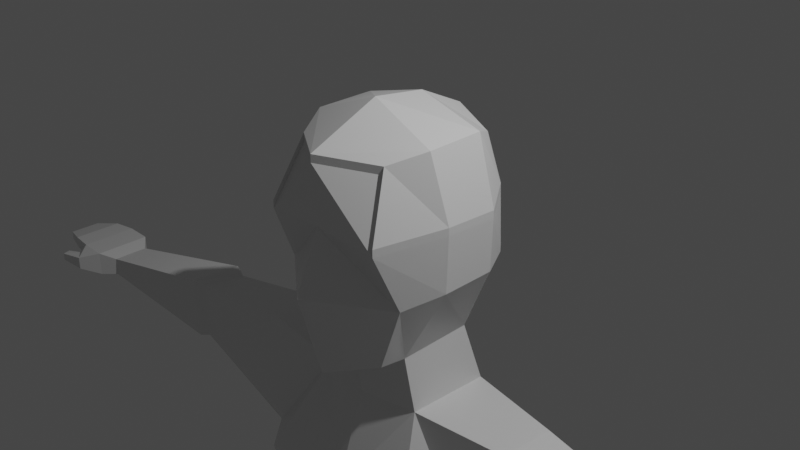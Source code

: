 # Source: lowPolyChracter.blend  (saved by Blender 2.82.7; exported with 4.5.12 LTS)
import bpy
from mathutils import Matrix  # noqa: F401  (used for matrix-valued properties, if any)

bpy.ops.wm.read_factory_settings(use_empty=True)
scene = bpy.context.scene
scene.name = 'Scene'

# ---- collections
col_collection = bpy.data.collections.new('Collection'); scene.collection.children.link(col_collection)

# ---- materials (node trees are filled in below, after node groups)
mat_material = bpy.data.materials.new('Material')
mat_material.alpha_threshold = 0.0
mat_material.use_transparent_shadow = False
mat_material.line_color = (0.0, 0.0, 0.0, 1.0)

# ---- material node trees
mat_material.use_nodes = True; mat_material.node_tree.nodes.clear()
_N = mat_material.node_tree.nodes; _L = mat_material.node_tree.links
n0 = _N.new('ShaderNodeOutputMaterial'); n0.name = 'Material Output'; n0.location = (300, 300)
n1 = _N.new('ShaderNodeBsdfPrincipled'); n1.name = 'Principled BSDF'; n1.location = (10, 300)
n1.distribution = 'GGX'
n1.subsurface_method = 'BURLEY'
n1.inputs[2].default_value = 0.4
n1.inputs[3].default_value = 1.45
n1.inputs[27].default_value = (0.0, 0.0, 0.0, 1.0)
n1.inputs[28].default_value = 1.0
_L.new(n1.outputs[0], n0.inputs[0])
n0.is_active_output = True

# ---- world
world_world = bpy.data.worlds.new('World'); scene.world = world_world
world_world.use_nodes = True; world_world.node_tree.nodes.clear()
_N = world_world.node_tree.nodes; _L = world_world.node_tree.links
n0 = _N.new('ShaderNodeOutputWorld'); n0.name = 'World Output'; n0.location = (300, 300)
n1 = _N.new('ShaderNodeBackground'); n1.name = 'Background'; n1.location = (10, 300)
n1.inputs[0].default_value = (0.05088, 0.05088, 0.05088, 1.0)
_L.new(n1.outputs[0], n0.inputs[0])
n0.is_active_output = True
world_world.color = (0.05088, 0.05088, 0.05088)
world_world.use_sun_shadow = False
world_world.sun_shadow_jitter_overblur = 0.0

# ---- cameras
cam_camera = bpy.data.cameras.new('Camera')
cam_camera.clip_end = 100.0
cam_camera.ortho_scale = 7.314

# ---- lights
light_light = bpy.data.lights.new('Light', 'POINT')
light_light.transmission_factor = 0.0
light_light.energy = 1000.0
light_light.shadow_soft_size = 0.1
light_light.shadow_maximum_resolution = 0.006
light_light.use_absolute_resolution = True

# ---- meshes
me_cube = bpy.data.meshes.new('Cube')
me_cube.from_pydata([(0.5266, 0.643, -0.9406), (0.5744, -0.7277, 0.8835), (0.5246, -0.7379, -1.207), (0.796, -0.7379, -0.457), (0.731, -1.02, 0.2007), (0.7682, 0.6933, -0.3294), (0.7358, 0.6901, 0.3379), (0.0, 0.9198, -0.9403), (0.0, -1.11, 0.9424), (0.0, -1.064, -1.381), (0.0, 1.019, -0.3559), (0.0, -1.064, 0.2761), (0.0, -1.343, -0.4047), (0.5584, -0.4519, -1.214), (0.6078, 0.3596, -1.139), (0.0, 0.5443, -1.228), (0.0, -0.6107, -1.318), (0.9806, 0.3058, -0.3333), (0.9806, -0.3081, -0.3508), (1.0, 0.3058, 0.2564), (1.0, -0.3081, 0.2761), (0.6667, -0.411, -1.833), (0.7226, 0.5169, -1.799), (0.0, 0.6479, -1.796), (0.0, -0.5479, -1.845), (1.025, -0.9884, -2.898), (0.9591, 0.8577, -2.599), (0.0, 0.8373, -2.599), (0.0, -0.8908, -2.879), (1.769, -0.2791, -1.836), (1.83, 0.3347, -1.812), (1.527, -0.496, -3.039), (1.627, 0.5535, -3.051), (0.5465, -0.7169, -6.124), (0.6649, 0.7253, -5.6), (0.0, 0.8077, -5.718), (0.0, -0.8121, -6.206), (1.177, -0.4688, -5.263), (1.201, 0.4591, -5.263), (0.7603, 0.6455, -3.601), (0.0, 0.736, -3.601), (1.005, -0.7897, -3.634), (1.48, -0.4688, -3.601), (1.52, 0.4591, -3.601), (0.0, -0.7591, -3.655), (5.207, -0.4825, -2.32), (5.201, -0.02534, -2.313), (5.207, -0.4825, -2.555), (5.201, -0.02534, -2.555), (3.344, -0.2501, -2.798), (3.423, -0.2501, -2.079), (3.23, 0.2909, -2.766), (3.311, 0.31, -2.12), (3.491, -0.2939, -2.848), (3.362, 0.3331, -2.825), (3.565, -0.2896, -2.061), (3.452, 0.3395, -2.043), (5.408, -0.6195, -2.262), (5.402, 0.1117, -2.254), (5.408, -0.6195, -2.583), (5.402, 0.1117, -2.583), (5.781, -0.6152, -2.265), (5.775, 0.116, -2.258), (5.781, -0.6152, -2.47), (5.775, 0.116, -2.47), (6.112, -0.5728, -2.286), (6.106, 0.07365, -2.282), (6.112, -0.5728, -2.446), (6.106, 0.07365, -2.446), (5.65, -0.8137, -2.353), (5.65, -0.8137, -2.522), (5.828, -0.6986, -2.369), (5.828, -0.6986, -2.505), (5.981, -0.8725, -2.389), (5.981, -0.8725, -2.486), (6.026, -0.7638, -2.398), (6.026, -0.7638, -2.477), (6.498, -0.4532, -2.381), (6.494, -0.046, -2.378), (6.498, -0.4532, -2.492), (6.494, -0.046, -2.492), (0.2055, -1.004, -7.299), (0.5583, 1.076, -6.466), (0.0, 1.036, -5.765), (0.0, -0.9621, -6.936), (1.45, -0.7057, -6.222), (1.463, 0.6427, -6.224), (0.2055, -1.004, -7.299), (0.3048, 1.034, -7.505), (0.0, 1.006, -7.404), (0.0, -1.008, -7.292), (1.541, -0.7057, -7.17), (1.554, 0.6427, -7.172), (0.7827, -0.5125, -12.66), (0.6313, 0.5922, -12.64), (1.785, -0.3436, -12.68), (1.664, 0.6382, -12.65), (0.5067, -0.8976, -9.165), (1.516, -0.6725, -9.179), (1.541, 0.1835, -9.504), (0.4193, 0.4368, -9.499), (0.7092, -1.013, -9.946), (1.622, 0.2164, -9.785), (1.422, -0.8407, -9.864), (0.3848, 0.4959, -9.78), (0.7862, -0.478, -13.17), (0.639, 0.5969, -13.18), (1.761, -0.3137, -13.19), (1.644, 0.6417, -13.19), (0.9138, -1.175, -12.86), (1.848, -1.018, -12.87), (0.8938, -1.398, -13.17), (1.869, -1.234, -13.19), (0.8537, -0.4489, -12.51), (1.596, 0.531, -12.51), (1.692, -0.3023, -12.51), (0.7174, 0.5005, -12.51), (0.0, 0.8492, 1.043), (0.0, 1.011, 0.4137), (0.5744, -0.7277, 0.9716), (0.731, -1.02, 0.2888), (0.7358, 0.6901, 0.426), (0.7682, 0.6933, -0.2414), (0.7829, -0.3481, 1.077), (0.5523, 0.6729, 0.9278), (0.0, -1.11, 1.03), (0.0, 1.019, -0.2679), (0.0, -0.3081, 1.387), (1.0, -0.3081, 0.3641), (0.7748, 0.3158, 1.087), (0.0, 0.3058, 1.306), (1.0, 0.3058, 0.3445), (0.7024, 0.6932, -4.797), (0.7613, -0.6646, -4.832), (1.233, 0.4591, -4.584), (0.0, -0.6843, -5.03), (0.0, 0.7789, -4.867), (1.203, -0.4688, -4.584)], [], [(7, 10, 5, 0), (2, 3, 12, 9), (16, 13, 2, 9), (1, 4, 120, 119), (20, 19, 131, 128), (13, 18, 3, 2), (3, 4, 11, 12), (4, 1, 8, 11), (8, 1, 119, 125), (18, 20, 4, 3), (5, 6, 19, 17), (17, 19, 20, 18), (6, 5, 122, 121), (19, 6, 121, 131), (0, 5, 17, 14), (14, 17, 18, 13), (5, 10, 126, 122), (4, 20, 128, 120), (7, 0, 14, 15), (15, 14, 22, 23), (23, 22, 26, 27), (14, 13, 21, 22), (13, 16, 24, 21), (137, 133, 33, 37), (21, 25, 31, 29), (21, 24, 28, 25), (55, 53, 47, 45), (22, 21, 29, 30), (26, 22, 30, 32), (136, 132, 34, 35), (34, 38, 86, 82), (33, 36, 84, 81), (132, 134, 38, 34), (133, 135, 36, 33), (134, 137, 37, 38), (32, 31, 42, 43), (25, 28, 44, 41), (26, 32, 43, 39), (27, 26, 39, 40), (31, 25, 41, 42), (48, 46, 58, 60), (53, 54, 48, 47), (56, 55, 45, 46), (54, 56, 46, 48), (32, 30, 52, 51), (30, 29, 50, 52), (31, 32, 51, 49), (29, 31, 49, 50), (51, 52, 56, 54), (52, 50, 55, 56), (49, 51, 54, 53), (50, 49, 53, 55), (58, 57, 61, 62), (46, 45, 57, 58), (45, 47, 59, 57), (47, 48, 60, 59), (61, 63, 67, 65), (63, 61, 71, 72), (59, 60, 64, 63), (60, 58, 62, 64), (68, 66, 78, 80), (63, 64, 68, 67), (64, 62, 66, 68), (62, 61, 65, 66), (70, 72, 76, 74), (57, 59, 70, 69), (59, 63, 72, 70), (61, 57, 69, 71), (73, 74, 76, 75), (72, 71, 75, 76), (71, 69, 73, 75), (69, 70, 74, 73), (78, 77, 79, 80), (66, 65, 77, 78), (65, 67, 79, 77), (67, 68, 80, 79), (81, 84, 90, 87), (85, 81, 87, 91), (38, 37, 85, 86), (35, 34, 82, 83), (37, 33, 81, 85), (89, 88, 87, 90), (115, 113, 93, 95), (82, 86, 92, 88), (86, 85, 91, 92), (83, 82, 88, 89), (94, 96, 108, 106), (116, 114, 96, 94), (114, 115, 95, 96), (113, 116, 94, 93), (87, 88, 100, 97), (92, 91, 98, 99), (88, 92, 99, 100), (91, 87, 97, 98), (97, 100, 104, 101), (99, 98, 103, 102), (100, 99, 102, 104), (98, 97, 101, 103), (105, 106, 108, 107), (96, 95, 107, 108), (107, 95, 110, 112), (93, 94, 106, 105), (110, 109, 111, 112), (105, 107, 112, 111), (95, 93, 109, 110), (93, 105, 111, 109), (101, 104, 116, 113), (102, 103, 115, 114), (104, 102, 114, 116), (103, 101, 113, 115), (126, 118, 121, 122), (128, 123, 119, 120), (118, 117, 124, 121), (123, 127, 125, 119), (124, 117, 130, 129), (129, 130, 127, 123), (121, 124, 129, 131), (131, 129, 123, 128), (43, 42, 137, 134), (41, 44, 135, 133), (39, 43, 134, 132), (40, 39, 132, 136), (42, 41, 133, 137)])
_uv = me_cube.uv_layers.new(name='UVMap')
_uv.uv.foreach_set('vector', [0.375, 0.375, 0.4583, 0.375, 0.4583, 0.5, 0.375, 0.5, 0.375, 0.75, 0.4583, 0.75, 0.4583, 0.875, 0.375, 0.875, 0.25, 0.6667, 0.375, 0.6667, 0.375, 0.75, 0.25, 0.75, 0.625, 0.75, 0.5417, 0.75, 0.5417, 0.75, 0.625, 0.75, 0.5417, 0.6667, 0.5417, 0.5833, 0.5417, 0.5833, 0.5417, 0.6667, 0.375, 0.6667, 0.4583, 0.6667, 0.4583, 0.75, 0.375, 0.75, 0.4583, 0.75, 0.5417, 0.75, 0.5417, 0.875, 0.4583, 0.875, 0.5417, 0.75, 0.625, 0.75, 0.625, 0.875, 0.5417, 0.875, 0.625, 0.875, 0.625, 0.75, 0.625, 0.75, 0.625, 0.875, 0.4583, 0.6667, 0.5417, 0.6667, 0.5417, 0.75, 0.4583, 0.75, 0.4583, 0.5, 0.5417, 0.5, 0.5417, 0.5833, 0.4583, 0.5833, 0.4583, 0.5833, 0.5417, 0.5833, 0.5417, 0.6667, 0.4583, 0.6667, 0.5417, 0.5, 0.4583, 0.5, 0.4583, 0.5, 0.5417, 0.5, 0.5417, 0.5833, 0.5417, 0.5, 0.5417, 0.5, 0.5417, 0.5833, 0.375, 0.5, 0.4583, 0.5, 0.4583, 0.5833, 0.375, 0.5833, 0.375, 0.5833, 0.4583, 0.5833, 0.4583, 0.6667, 0.375, 0.6667, 0.4583, 0.5, 0.4583, 0.375, 0.4583, 0.375, 0.4583, 0.5, 0.5417, 0.75, 0.5417, 0.6667, 0.5417, 0.6667, 0.5417, 0.75, 0.25, 0.5, 0.375, 0.5, 0.375, 0.5833, 0.25, 0.5833, 0.25, 0.5833, 0.375, 0.5833, 0.375, 0.5833, 0.25, 0.5833, 0.25, 0.5833, 0.375, 0.5833, 0.375, 0.5833, 0.25, 0.5833, 0.375, 0.5833, 0.375, 0.6667, 0.375, 0.6667, 0.375, 0.5833, 0.375, 0.6667, 0.25, 0.6667, 0.25, 0.6667, 0.375, 0.6667, 0.375, 0.6667, 0.375, 0.6667, 0.375, 0.6667, 0.375, 0.6667, 0.375, 0.6667, 0.375, 0.6667, 0.375, 0.6667, 0.375, 0.6667, 0.375, 0.6667, 0.25, 0.6667, 0.25, 0.6667, 0.375, 0.6667, 0.375, 0.6667, 0.375, 0.6667, 0.375, 0.6667, 0.375, 0.6667, 0.375, 0.5833, 0.375, 0.6667, 0.375, 0.6667, 0.375, 0.5833, 0.375, 0.5833, 0.375, 0.5833, 0.375, 0.5833, 0.375, 0.5833, 0.25, 0.5833, 0.375, 0.5833, 0.375, 0.5833, 0.25, 0.5833, 0.375, 0.5833, 0.375, 0.5833, 0.375, 0.5833, 0.375, 0.5833, 0.375, 0.6667, 0.25, 0.6667, 0.25, 0.6667, 0.375, 0.6667, 0.375, 0.5833, 0.375, 0.5833, 0.375, 0.5833, 0.375, 0.5833, 0.375, 0.6667, 0.25, 0.6667, 0.25, 0.6667, 0.375, 0.6667, 0.375, 0.5833, 0.375, 0.6667, 0.375, 0.6667, 0.375, 0.5833, 0.375, 0.5833, 0.375, 0.6667, 0.375, 0.6667, 0.375, 0.5833, 0.375, 0.6667, 0.25, 0.6667, 0.25, 0.6667, 0.375, 0.6667, 0.375, 0.5833, 0.375, 0.5833, 0.375, 0.5833, 0.375, 0.5833, 0.25, 0.5833, 0.375, 0.5833, 0.375, 0.5833, 0.25, 0.5833, 0.375, 0.6667, 0.375, 0.6667, 0.375, 0.6667, 0.375, 0.6667, 0.375, 0.5833, 0.375, 0.5833, 0.375, 0.5833, 0.375, 0.5833, 0.375, 0.6667, 0.375, 0.5833, 0.375, 0.5833, 0.375, 0.6667, 0.375, 0.5833, 0.375, 0.6667, 0.375, 0.6667, 0.375, 0.5833, 0.375, 0.5833, 0.375, 0.5833, 0.375, 0.5833, 0.375, 0.5833, 0.375, 0.5833, 0.375, 0.5833, 0.375, 0.5833, 0.375, 0.5833, 0.375, 0.5833, 0.375, 0.6667, 0.375, 0.6667, 0.375, 0.5833, 0.375, 0.6667, 0.375, 0.5833, 0.375, 0.5833, 0.375, 0.6667, 0.375, 0.6667, 0.375, 0.6667, 0.375, 0.6667, 0.375, 0.6667, 0.375, 0.5833, 0.375, 0.5833, 0.375, 0.5833, 0.375, 0.5833, 0.375, 0.5833, 0.375, 0.6667, 0.375, 0.6667, 0.375, 0.5833, 0.375, 0.6667, 0.375, 0.5833, 0.375, 0.5833, 0.375, 0.6667, 0.375, 0.6667, 0.375, 0.6667, 0.375, 0.6667, 0.375, 0.6667, 0.375, 0.5833, 0.375, 0.6667, 0.375, 0.6667, 0.375, 0.5833, 0.375, 0.5833, 0.375, 0.6667, 0.375, 0.6667, 0.375, 0.5833, 0.375, 0.6667, 0.375, 0.6667, 0.375, 0.6667, 0.375, 0.6667, 0.375, 0.6667, 0.375, 0.5833, 0.375, 0.5833, 0.375, 0.6667, 0.375, 0.6667, 0.375, 0.6667, 0.375, 0.6667, 0.375, 0.6667, 0.375, 0.6667, 0.375, 0.6667, 0.375, 0.6667, 0.375, 0.6667, 0.375, 0.6667, 0.375, 0.5833, 0.375, 0.5833, 0.375, 0.6667, 0.375, 0.5833, 0.375, 0.5833, 0.375, 0.5833, 0.375, 0.5833, 0.375, 0.5833, 0.375, 0.5833, 0.375, 0.5833, 0.375, 0.5833, 0.375, 0.6667, 0.375, 0.5833, 0.375, 0.5833, 0.375, 0.6667, 0.375, 0.5833, 0.375, 0.5833, 0.375, 0.5833, 0.375, 0.5833, 0.375, 0.5833, 0.375, 0.6667, 0.375, 0.6667, 0.375, 0.5833, 0.375, 0.6667, 0.375, 0.6667, 0.375, 0.6667, 0.375, 0.6667, 0.375, 0.6667, 0.375, 0.6667, 0.375, 0.6667, 0.375, 0.6667, 0.375, 0.6667, 0.375, 0.6667, 0.375, 0.6667, 0.375, 0.6667, 0.375, 0.6667, 0.375, 0.6667, 0.375, 0.6667, 0.375, 0.6667, 0.375, 0.6667, 0.375, 0.6667, 0.375, 0.6667, 0.375, 0.6667, 0.375, 0.6667, 0.375, 0.6667, 0.375, 0.6667, 0.375, 0.6667, 0.375, 0.6667, 0.375, 0.6667, 0.375, 0.6667, 0.375, 0.6667, 0.375, 0.6667, 0.375, 0.6667, 0.375, 0.6667, 0.375, 0.6667, 0.375, 0.5833, 0.375, 0.6667, 0.375, 0.6667, 0.375, 0.5833, 0.375, 0.5833, 0.375, 0.6667, 0.375, 0.6667, 0.375, 0.5833, 0.375, 0.6667, 0.375, 0.6667, 0.375, 0.6667, 0.375, 0.6667, 0.375, 0.6667, 0.375, 0.5833, 0.375, 0.5833, 0.375, 0.6667, 0.375, 0.6667, 0.25, 0.6667, 0.25, 0.6667, 0.375, 0.6667, 0.375, 0.6667, 0.375, 0.6667, 0.375, 0.6667, 0.375, 0.6667, 0.375, 0.5833, 0.375, 0.6667, 0.375, 0.6667, 0.375, 0.5833, 0.25, 0.5833, 0.375, 0.5833, 0.375, 0.5833, 0.25, 0.5833, 0.375, 0.6667, 0.375, 0.6667, 0.375, 0.6667, 0.375, 0.6667, 0.25, 0.5833, 0.375, 0.5833, 0.375, 0.6667, 0.25, 0.6667, 0.375, 0.6667, 0.375, 0.6667, 0.375, 0.6667, 0.375, 0.6667, 0.375, 0.5833, 0.375, 0.5833, 0.375, 0.5833, 0.375, 0.5833, 0.375, 0.5833, 0.375, 0.6667, 0.375, 0.6667, 0.375, 0.5833, 0.25, 0.5833, 0.375, 0.5833, 0.375, 0.5833, 0.25, 0.5833, 0.375, 0.5833, 0.375, 0.5833, 0.375, 0.5833, 0.375, 0.5833, 0.375, 0.5833, 0.375, 0.5833, 0.375, 0.5833, 0.375, 0.5833, 0.375, 0.5833, 0.375, 0.6667, 0.375, 0.6667, 0.375, 0.5833, 0.375, 0.6667, 0.375, 0.5833, 0.375, 0.5833, 0.375, 0.6667, 0.375, 0.6667, 0.375, 0.5833, 0.375, 0.5833, 0.375, 0.6667, 0.375, 0.5833, 0.375, 0.6667, 0.375, 0.6667, 0.375, 0.5833, 0.375, 0.5833, 0.375, 0.5833, 0.375, 0.5833, 0.375, 0.5833, 0.375, 0.6667, 0.375, 0.6667, 0.375, 0.6667, 0.375, 0.6667, 0.375, 0.6667, 0.375, 0.5833, 0.375, 0.5833, 0.375, 0.6667, 0.375, 0.5833, 0.375, 0.6667, 0.375, 0.6667, 0.375, 0.5833, 0.375, 0.5833, 0.375, 0.5833, 0.375, 0.5833, 0.375, 0.5833, 0.375, 0.6667, 0.375, 0.6667, 0.375, 0.6667, 0.375, 0.6667, 0.375, 0.6667, 0.375, 0.5833, 0.375, 0.5833, 0.375, 0.6667, 0.375, 0.5833, 0.375, 0.6667, 0.375, 0.6667, 0.375, 0.5833, 0.375, 0.6667, 0.375, 0.6667, 0.375, 0.6667, 0.375, 0.6667, 0.375, 0.6667, 0.375, 0.5833, 0.375, 0.5833, 0.375, 0.6667, 0.375, 0.6667, 0.375, 0.6667, 0.375, 0.6667, 0.375, 0.6667, 0.375, 0.6667, 0.375, 0.6667, 0.375, 0.6667, 0.375, 0.6667, 0.375, 0.6667, 0.375, 0.6667, 0.375, 0.6667, 0.375, 0.6667, 0.375, 0.6667, 0.375, 0.6667, 0.375, 0.6667, 0.375, 0.6667, 0.375, 0.6667, 0.375, 0.5833, 0.375, 0.5833, 0.375, 0.6667, 0.375, 0.5833, 0.375, 0.6667, 0.375, 0.6667, 0.375, 0.5833, 0.375, 0.5833, 0.375, 0.5833, 0.375, 0.5833, 0.375, 0.5833, 0.375, 0.6667, 0.375, 0.6667, 0.375, 0.6667, 0.375, 0.6667, 0.4583, 0.375, 0.5427, 0.3787, 0.5417, 0.5, 0.4583, 0.5, 0.5417, 0.6667, 0.625, 0.6667, 0.625, 0.75, 0.5417, 0.75, 0.5427, 0.3787, 0.625, 0.375, 0.625, 0.5, 0.5417, 0.5, 0.625, 0.6667, 0.75, 0.6667, 0.75, 0.75, 0.625, 0.75, 0.625, 0.5, 0.75, 0.5, 0.75, 0.5833, 0.625, 0.5833, 0.625, 0.5833, 0.75, 0.5833, 0.75, 0.6667, 0.625, 0.6667, 0.5417, 0.5, 0.625, 0.5, 0.625, 0.5833, 0.5417, 0.5833, 0.5417, 0.5833, 0.625, 0.5833, 0.625, 0.6667, 0.5417, 0.6667, 0.375, 0.5833, 0.375, 0.6667, 0.375, 0.6667, 0.375, 0.5833, 0.375, 0.6667, 0.25, 0.6667, 0.25, 0.6667, 0.375, 0.6667, 0.375, 0.5833, 0.375, 0.5833, 0.375, 0.5833, 0.375, 0.5833, 0.25, 0.5833, 0.375, 0.5833, 0.375, 0.5833, 0.25, 0.5833, 0.375, 0.6667, 0.375, 0.6667, 0.375, 0.6667, 0.375, 0.6667])
me_cube.materials.append(mat_material)
me_cube.use_remesh_preserve_volume = False
me_cube.use_remesh_preserve_attributes = False
me_cube.use_mirror_vertex_groups = False
me_cube.update()
arm_armature = bpy.data.armatures.new('Armature')  # bones are not reproduced

# ---- objects
ob_cube = bpy.data.objects.new('Cube', me_cube)
ob_light = bpy.data.objects.new('Light', light_light)
ob_camera = bpy.data.objects.new('Camera', cam_camera)
ob_armature = bpy.data.objects.new('Armature', arm_armature)

# ---- transforms, parenting, visibility, modifiers, constraints
ob_cube.parent = ob_armature
ob_cube.matrix_parent_inverse = Matrix(((1.0, -0.0, 0.0, 0.00208), (-0.0, 1.0, -0.0, 0.9718), (-0.0, -0.0, 1.0, 5.799), (-0.0, 0.0, -0.0, 1.0)))
ob_cube.location = (0.0, 0.0, 0.0)
ob_cube.lock_rotations_4d = False
ob_cube.empty_display_type = 'ARROWS'
ob_cube.lineart.crease_threshold = 0.0
_vg = ob_cube.vertex_groups.new(name='Hips')
for _i, _w in zip([33, 34, 35, 36, 37, 38, 81, 82, 83, 84, 85, 86, 87, 88, 89, 90, 91, 92, 97, 100, 132, 133, 135, 136], [0.5879, 0.2083, 0.6536, 0.685, 0.151, 0.08335, 0.8681, 0.7102, 0.7153, 0.8008, 0.153, 0.1377, 0.7277, 0.8115, 0.8279, 0.7661, 0.08092, 0.07438, 0.03558, 0.05282, 0.01905, 0.07801, 0.1212, 0.08689]): _vg.add([_i], _w, 'REPLACE')
_vg = ob_cube.vertex_groups.new(name='Waist')
for _i, _w in zip([25, 28, 32, 33, 34, 35, 36, 37, 38, 39, 40, 41, 42, 43, 44, 81, 82, 83, 84, 85, 86, 89, 132, 133, 134, 135, 136, 137], [0.02681, 0.03703, 0.02835, 0.2655, 0.6713, 0.2753, 0.2169, 0.5907, 0.7172, 0.1249, 0.09099, 0.1375, 0.1427, 0.1373, 0.1241, 0.03437, 0.1208, 0.2051, 0.06891, 0.1799, 0.1831, 0.02521, 0.8507, 0.72, 0.7149, 0.7411, 0.8023, 0.696]): _vg.add([_i], _w, 'REPLACE')
_vg = ob_cube.vertex_groups.new(name='Chest')
for _i, _w in zip([0, 2, 7, 9, 13, 14, 15, 16, 21, 22, 23, 24, 25, 26, 27, 28, 29, 30, 31, 32, 38, 39, 40, 41, 42, 43, 44, 132, 133, 134, 135, 136, 137], [0.05021, 0.06694, 0.02645, 0.06244, 0.114, 0.09558, 0.07424, 0.1019, 0.6304, 0.5561, 0.2343, 0.215, 0.1398, 0.2259, 0.702, 0.6513, 0.00982, 0.005324, 0.003681, 0.05828, 0.0006082, 0.6457, 0.8214, 0.1615, 0.08155, 0.1566, 0.6648, 0.05919, 0.05125, 0.08275, 0.08609, 0.08203, 0.04245]): _vg.add([_i], _w, 'REPLACE')
_vg = ob_cube.vertex_groups.new(name='Neck')
for _i, _w in zip([0, 2, 7, 9, 13, 14, 15, 16, 21, 22, 23, 24, 27, 28], [0.004498, 0.05047, 0.05618, 0.09412, 0.03171, 0.01277, 0.1248, 0.1987, 0.08242, 0.08806, 0.5271, 0.5594, 0.1096, 0.08783]): _vg.add([_i], _w, 'REPLACE')
_vg = ob_cube.vertex_groups.new(name='Head')
for _i, _w in zip([0, 1, 2, 3, 4, 5, 6, 7, 8, 9, 10, 11, 12, 13, 14, 15, 16, 17, 18, 19, 20, 21, 22, 23, 24, 26, 27, 28, 117, 118, 119, 120, 121, 122, 123, 124, 125, 126, 127, 128, 129, 130, 131], [0.9065, 0.9941, 0.865, 0.9598, 0.9842, 0.9652, 0.9859, 0.8952, 0.9923, 0.8265, 0.9529, 0.9816, 0.9496, 0.8159, 0.8414, 0.7816, 0.6712, 0.9676, 0.9676, 0.9872, 0.9884, 0.1326, 0.1538, 0.1849, 0.1644, 0.0008268, 0.03277, 0.01089, 0.9932, 0.9824, 0.9951, 0.9854, 0.9886, 0.9679, 0.9969, 0.9944, 0.9932, 0.9586, 0.9992, 0.9901, 0.9963, 0.9982, 0.9891]): _vg.add([_i], _w, 'REPLACE')
_vg = ob_cube.vertex_groups.new(name='Shoulder.L')
for _i, _w in zip([21, 22, 23, 24, 25, 26, 27, 28, 29, 30, 31, 32, 37, 38, 39, 40, 41, 42, 43, 44, 51, 132, 133, 134, 137], [0.07484, 0.1014, 0.009612, 0.02506, 0.7777, 0.6406, 0.1126, 0.1774, 0.06393, 0.0521, 0.8689, 0.7713, 0.06579, 0.02522, 0.1906, 0.0531, 0.6585, 0.7319, 0.6404, 0.1567, 0.004051, 0.01165, 0.1047, 0.1307, 0.1786]): _vg.add([_i], _w, 'REPLACE')
_vg = ob_cube.vertex_groups.new(name='UpperArm.L')
for _i, _w in zip([21, 22, 25, 26, 29, 30, 31, 32, 43, 49, 50, 51, 52, 53, 54, 55, 56], [1.875e-06, 0.01143, 0.0, 0.06689, 0.01846, 0.004656, 0.03139, 0.0486, 0.04035, 0.1164, 0.07825, 0.7305, 0.4732, 0.0602, 0.2519, 0.009477, 0.1084]): _vg.add([_i], _w, 'REPLACE')
_vg = ob_cube.vertex_groups.new(name='LowerArm.L')
for _i, _w in zip([29, 49, 50, 51, 52, 53, 54, 55, 56, 71, 72, 73, 74, 75, 76], [0.003781, 0.8536, 0.9065, 0.2366, 0.5254, 0.8943, 0.7272, 0.93, 0.8799, 0.03116, 0.01308, 0.01938, 0.01689, 0.02182, 0.02107]): _vg.add([_i], _w, 'REPLACE')
_vg = ob_cube.vertex_groups.new(name='Hand.L')
for _i, _w in zip([45, 46, 47, 48, 53, 55, 57, 58, 59, 60, 61, 62, 63, 64, 65, 66, 67, 68, 69, 70, 71, 72, 73, 74, 75, 76, 77, 78, 79, 80], [0.9891, 0.9876, 0.9906, 0.9871, 0.02543, 0.02671, 0.9934, 0.9957, 0.993, 0.9956, 0.9902, 0.9984, 0.984, 0.998, 0.998, 0.9994, 0.9974, 0.9994, 0.9816, 0.9809, 0.9594, 0.9684, 0.9653, 0.9665, 0.9641, 0.9644, 0.9997, 0.9998, 0.9997, 0.9998]): _vg.add([_i], _w, 'REPLACE')
_vg = ob_cube.vertex_groups.new(name='Shoulder.R')
_vg = ob_cube.vertex_groups.new(name='UpperArm.R')
for _i, _w in zip([37, 38, 41, 42, 133, 134, 137], [0.0, 0.0, 0.0, 0.0, 0.0, 0.0, 0.0]): _vg.add([_i], _w, 'REPLACE')
_vg = ob_cube.vertex_groups.new(name='LowerArm.R')
_vg = ob_cube.vertex_groups.new(name='Hand.R')
_vg = ob_cube.vertex_groups.new(name='UpperlLeg.L')
for _i, _w in zip([33, 34, 35, 36, 37, 38, 81, 82, 83, 84, 85, 86, 87, 88, 89, 90, 91, 92, 97, 98, 99, 100, 101, 102, 103, 104, 132, 133, 134, 135, 137], [0.00039, 3.284e-05, 0.00624, 0.0007495, 3.35e-05, 0.004986, 0.003051, 0.0001915, 0.006179, 0.06178, 0.001583, 0.03167, 0.004771, 0.07714, 0.02144, 0.07125, 0.8854, 0.901, 0.856, 0.9321, 0.7466, 0.6558, 0.0791, 0.1997, 0.07508, 0.2629, 0.0, 0.01654, 0.02431, 0.0, 0.05217]): _vg.add([_i], _w, 'REPLACE')
_vg = ob_cube.vertex_groups.new(name='LowerLeg.L')
for _i, _w in zip([93, 94, 95, 96, 97, 98, 99, 100, 101, 102, 103, 104, 105, 106, 107, 108, 113, 114, 115, 116], [0.05945, 0.9007, 0.08137, 0.8363, 0.09869, 0.06169, 0.2404, 0.2883, 0.8959, 0.7855, 0.9103, 0.7119, 0.03078, 0.5345, 0.05328, 0.5275, 0.1192, 0.8755, 0.1398, 0.938]): _vg.add([_i], _w, 'REPLACE')
_vg = ob_cube.vertex_groups.new(name='Foot.L')
for _i, _w in zip([93, 94, 95, 96, 105, 106, 107, 108, 109, 110, 111, 112, 113, 114, 115, 116], [0.9395, 0.09767, 0.9171, 0.1618, 0.9594, 0.4652, 0.9465, 0.4721, 0.9841, 0.9856, 0.9929, 0.9923, 0.8782, 0.1212, 0.8568, 0.05872]): _vg.add([_i], _w, 'REPLACE')
_vg = ob_cube.vertex_groups.new(name='UpperlLeg.R')
_vg = ob_cube.vertex_groups.new(name='LowerLeg.R')
_vg = ob_cube.vertex_groups.new(name='Foot.R')
_m = ob_cube.modifiers.new('Mirror', 'MIRROR')
_m.use_clip = True
_m = ob_cube.modifiers.new('Armature', 'ARMATURE')
_m.object = ob_armature
ob_light.location = (4.076, 1.005, 5.904)
ob_light.rotation_euler = (0.6503, 0.05522, 1.866)
ob_light.lock_rotations_4d = False
ob_light.empty_display_type = 'ARROWS'
ob_light.color = (0.0, 0.0, 0.0, 0.0)
ob_light.lineart.crease_threshold = 0.0
ob_camera.location = (7.359, -6.926, 4.958)
ob_camera.rotation_euler = (1.109, 0.0, 0.8149)
ob_camera.lock_rotations_4d = False
ob_camera.empty_display_type = 'ARROWS'
ob_camera.color = (0.0, 0.0, 0.0, 0.0)
ob_camera.display_type = 'WIRE'
ob_camera.lineart.crease_threshold = 0.0
ob_armature.location = (-0.00208, -0.9718, -5.799)
ob_armature.show_in_front = True
ob_armature.lineart.crease_threshold = 0.0

# ---- collection membership
col_collection.objects.link(ob_cube)
col_collection.objects.link(ob_light)
col_collection.objects.link(ob_camera)
col_collection.objects.link(ob_armature)

# ---- scene / render settings (as saved in the file)
scene.camera = ob_camera
scene.frame_start = 1; scene.frame_end = 33; scene.frame_set(12)
scene.render.engine = 'BLENDER_EEVEE_NEXT'
scene.cycles.use_denoising = False
scene.cycles.samples = 128
scene.cycles.sampling_pattern = 'TABULATED_SOBOL'
scene.cycles.use_adaptive_sampling = False
scene.cycles.use_light_tree = False
scene.view_settings.view_transform = 'Filmic'
bpy.context.view_layer.update()
